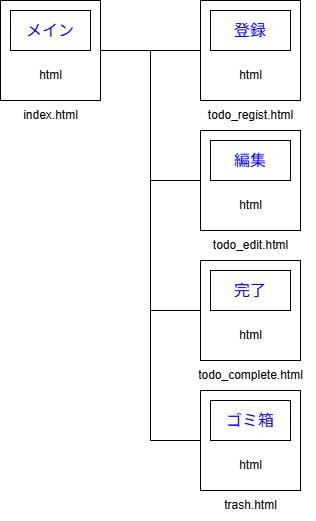

The diagram above was exported from draw.io. Its source (the exported page's mxGraphModel, read from the mxfile embedded in the PNG):
<mxGraphModel dx="598" dy="563" grid="1" gridSize="10" guides="1" tooltips="1" connect="1" arrows="1" fold="1" page="1" pageScale="1" pageWidth="827" pageHeight="1169" math="0" shadow="0">
  <root>
    <mxCell id="0" />
    <mxCell id="1" parent="0" />
    <mxCell id="5" value="" style="group" parent="1" vertex="1" connectable="0">
      <mxGeometry x="40" y="40" width="100" height="100" as="geometry" />
    </mxCell>
    <mxCell id="2" value="" style="rounded=0;whiteSpace=wrap;html=1;" parent="5" vertex="1">
      <mxGeometry width="100" height="100" as="geometry" />
    </mxCell>
    <mxCell id="3" value="&lt;font style=&quot;font-size: 16px; color: rgb(0, 0, 255);&quot;&gt;メイン&lt;/font&gt;" style="rounded=0;whiteSpace=wrap;html=1;" parent="5" vertex="1">
      <mxGeometry x="10" y="10" width="80" height="40" as="geometry" />
    </mxCell>
    <mxCell id="4" value="html" style="text;html=1;align=center;verticalAlign=middle;resizable=0;points=[];autosize=1;strokeColor=none;fillColor=none;" parent="5" vertex="1">
      <mxGeometry x="25" y="60" width="50" height="30" as="geometry" />
    </mxCell>
    <mxCell id="6" value="" style="group" parent="1" vertex="1" connectable="0">
      <mxGeometry x="240" y="170" width="100" height="100" as="geometry" />
    </mxCell>
    <mxCell id="23" style="edgeStyle=none;html=1;endArrow=none;endFill=0;rounded=0;curved=0;" parent="6" source="7" edge="1">
      <mxGeometry relative="1" as="geometry">
        <mxPoint x="-50" y="-80" as="targetPoint" />
        <Array as="points">
          <mxPoint x="-50" y="50" />
        </Array>
      </mxGeometry>
    </mxCell>
    <mxCell id="7" value="" style="rounded=0;whiteSpace=wrap;html=1;" parent="6" vertex="1">
      <mxGeometry width="100" height="100" as="geometry" />
    </mxCell>
    <mxCell id="8" value="&lt;font style=&quot;font-size: 16px; color: rgb(0, 0, 255);&quot;&gt;編集&lt;/font&gt;" style="rounded=0;whiteSpace=wrap;html=1;" parent="6" vertex="1">
      <mxGeometry x="10" y="10" width="80" height="40" as="geometry" />
    </mxCell>
    <mxCell id="9" value="html" style="text;html=1;align=center;verticalAlign=middle;resizable=0;points=[];autosize=1;strokeColor=none;fillColor=none;" parent="6" vertex="1">
      <mxGeometry x="25" y="60" width="50" height="30" as="geometry" />
    </mxCell>
    <mxCell id="10" value="" style="group" parent="1" vertex="1" connectable="0">
      <mxGeometry x="240" y="300" width="100" height="100" as="geometry" />
    </mxCell>
    <mxCell id="24" style="edgeStyle=none;html=1;rounded=0;curved=0;endArrow=none;endFill=0;" parent="10" source="11" edge="1">
      <mxGeometry relative="1" as="geometry">
        <mxPoint x="-50" y="-80" as="targetPoint" />
        <Array as="points">
          <mxPoint x="-50" y="50" />
        </Array>
      </mxGeometry>
    </mxCell>
    <mxCell id="11" value="" style="rounded=0;whiteSpace=wrap;html=1;" parent="10" vertex="1">
      <mxGeometry width="100" height="100" as="geometry" />
    </mxCell>
    <mxCell id="13" value="html" style="text;html=1;align=center;verticalAlign=middle;resizable=0;points=[];autosize=1;strokeColor=none;fillColor=none;" parent="10" vertex="1">
      <mxGeometry x="25" y="60" width="50" height="30" as="geometry" />
    </mxCell>
    <mxCell id="12" value="&lt;font style=&quot;font-size: 16px; color: rgb(0, 0, 255);&quot;&gt;完了&lt;/font&gt;" style="rounded=0;whiteSpace=wrap;html=1;" parent="10" vertex="1">
      <mxGeometry x="10" y="10" width="80" height="40" as="geometry" />
    </mxCell>
    <mxCell id="14" value="" style="group" parent="1" vertex="1" connectable="0">
      <mxGeometry x="240" y="40" width="100" height="100" as="geometry" />
    </mxCell>
    <mxCell id="15" value="" style="rounded=0;whiteSpace=wrap;html=1;" parent="14" vertex="1">
      <mxGeometry width="100" height="100" as="geometry" />
    </mxCell>
    <mxCell id="16" value="&lt;font style=&quot;font-size: 16px; color: rgb(0, 0, 255);&quot;&gt;登録&lt;/font&gt;" style="rounded=0;whiteSpace=wrap;html=1;" parent="14" vertex="1">
      <mxGeometry x="10" y="10" width="80" height="40" as="geometry" />
    </mxCell>
    <mxCell id="17" value="html" style="text;html=1;align=center;verticalAlign=middle;resizable=0;points=[];autosize=1;strokeColor=none;fillColor=none;" parent="14" vertex="1">
      <mxGeometry x="25" y="60" width="50" height="30" as="geometry" />
    </mxCell>
    <mxCell id="18" value="index.html" style="text;html=1;align=center;verticalAlign=middle;resizable=0;points=[];autosize=1;strokeColor=none;fillColor=none;" parent="1" vertex="1">
      <mxGeometry x="50" y="140" width="80" height="30" as="geometry" />
    </mxCell>
    <mxCell id="19" value="todo_regist.html" style="text;html=1;align=center;verticalAlign=middle;resizable=0;points=[];autosize=1;strokeColor=none;fillColor=none;" parent="1" vertex="1">
      <mxGeometry x="235" y="140" width="110" height="30" as="geometry" />
    </mxCell>
    <mxCell id="20" value="todo_edit.html" style="text;html=1;align=center;verticalAlign=middle;resizable=0;points=[];autosize=1;strokeColor=none;fillColor=none;" parent="1" vertex="1">
      <mxGeometry x="240" y="270" width="100" height="30" as="geometry" />
    </mxCell>
    <mxCell id="21" value="todo_complete.html" style="text;html=1;align=center;verticalAlign=middle;resizable=0;points=[];autosize=1;strokeColor=none;fillColor=none;" parent="1" vertex="1">
      <mxGeometry x="225" y="400" width="130" height="30" as="geometry" />
    </mxCell>
    <mxCell id="22" style="edgeStyle=none;html=1;entryX=0;entryY=0.5;entryDx=0;entryDy=0;rounded=0;curved=0;endArrow=none;endFill=0;" parent="1" source="2" target="15" edge="1">
      <mxGeometry relative="1" as="geometry">
        <Array as="points">
          <mxPoint x="190" y="90" />
        </Array>
      </mxGeometry>
    </mxCell>
    <mxCell id="25" value="" style="group" vertex="1" connectable="0" parent="1">
      <mxGeometry x="240" y="430" width="100" height="100" as="geometry" />
    </mxCell>
    <mxCell id="26" style="edgeStyle=none;html=1;rounded=0;curved=0;endArrow=none;endFill=0;" edge="1" parent="25" source="27">
      <mxGeometry relative="1" as="geometry">
        <mxPoint x="-50" y="-80" as="targetPoint" />
        <Array as="points">
          <mxPoint x="-50" y="50" />
        </Array>
      </mxGeometry>
    </mxCell>
    <mxCell id="27" value="" style="rounded=0;whiteSpace=wrap;html=1;" vertex="1" parent="25">
      <mxGeometry width="100" height="100" as="geometry" />
    </mxCell>
    <mxCell id="28" value="html" style="text;html=1;align=center;verticalAlign=middle;resizable=0;points=[];autosize=1;strokeColor=none;fillColor=none;" vertex="1" parent="25">
      <mxGeometry x="25" y="60" width="50" height="30" as="geometry" />
    </mxCell>
    <mxCell id="29" value="ゴミ箱" style="rounded=0;whiteSpace=wrap;fontSize=16;fontColor=#0000FF;" vertex="1" parent="25">
      <mxGeometry x="10" y="10" width="80" height="40" as="geometry" />
    </mxCell>
    <mxCell id="30" value="trash.html" style="text;html=1;align=center;verticalAlign=middle;resizable=0;points=[];autosize=1;strokeColor=none;fillColor=none;" vertex="1" parent="1">
      <mxGeometry x="250" y="530" width="80" height="30" as="geometry" />
    </mxCell>
  </root>
</mxGraphModel>